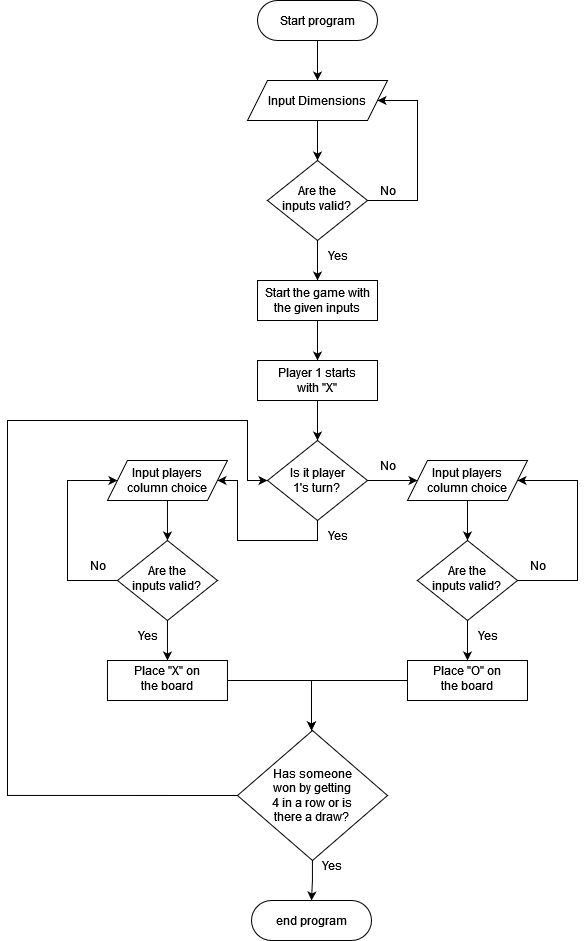

The diagram above was exported from draw.io. Its source (the exported page's mxGraphModel, read from the mxfile embedded in the PNG):
<mxGraphModel dx="934" dy="854" grid="1" gridSize="10" guides="1" tooltips="1" connect="1" arrows="1" fold="1" page="1" pageScale="1" pageWidth="827" pageHeight="1169" math="0" shadow="0">
  <root>
    <mxCell id="WIyWlLk6GJQsqaUBKTNV-0" />
    <mxCell id="WIyWlLk6GJQsqaUBKTNV-1" parent="WIyWlLk6GJQsqaUBKTNV-0" />
    <mxCell id="QI0wURmfD9e4XtVwwjpl-7" value="" style="edgeStyle=orthogonalEdgeStyle;rounded=0;orthogonalLoop=1;jettySize=auto;html=1;" edge="1" parent="WIyWlLk6GJQsqaUBKTNV-1" source="WIyWlLk6GJQsqaUBKTNV-3" target="QI0wURmfD9e4XtVwwjpl-0">
      <mxGeometry relative="1" as="geometry" />
    </mxCell>
    <mxCell id="WIyWlLk6GJQsqaUBKTNV-3" value="Start program" style="rounded=1;whiteSpace=wrap;html=1;fontSize=12;glass=0;strokeWidth=1;shadow=0;arcSize=50;" parent="WIyWlLk6GJQsqaUBKTNV-1" vertex="1">
      <mxGeometry x="360" y="80" width="120" height="40" as="geometry" />
    </mxCell>
    <mxCell id="QI0wURmfD9e4XtVwwjpl-12" value="" style="edgeStyle=orthogonalEdgeStyle;rounded=0;orthogonalLoop=1;jettySize=auto;html=1;entryX=1;entryY=0.5;entryDx=0;entryDy=0;" edge="1" parent="WIyWlLk6GJQsqaUBKTNV-1" source="WIyWlLk6GJQsqaUBKTNV-6" target="QI0wURmfD9e4XtVwwjpl-0">
      <mxGeometry relative="1" as="geometry">
        <mxPoint x="560" y="180" as="targetPoint" />
        <Array as="points">
          <mxPoint x="520" y="280" />
          <mxPoint x="520" y="180" />
        </Array>
      </mxGeometry>
    </mxCell>
    <mxCell id="QI0wURmfD9e4XtVwwjpl-16" value="" style="edgeStyle=orthogonalEdgeStyle;rounded=0;orthogonalLoop=1;jettySize=auto;html=1;" edge="1" parent="WIyWlLk6GJQsqaUBKTNV-1" source="WIyWlLk6GJQsqaUBKTNV-6" target="QI0wURmfD9e4XtVwwjpl-15">
      <mxGeometry relative="1" as="geometry" />
    </mxCell>
    <mxCell id="WIyWlLk6GJQsqaUBKTNV-6" value="&lt;div&gt;Are the&lt;br&gt;&lt;/div&gt;&lt;div&gt;inputs valid?&lt;br&gt;&lt;/div&gt;" style="rhombus;whiteSpace=wrap;html=1;shadow=0;fontFamily=Helvetica;fontSize=12;align=center;strokeWidth=1;spacing=6;spacingTop=-4;" parent="WIyWlLk6GJQsqaUBKTNV-1" vertex="1">
      <mxGeometry x="370" y="240" width="100" height="80" as="geometry" />
    </mxCell>
    <mxCell id="WIyWlLk6GJQsqaUBKTNV-11" value="end program" style="rounded=1;whiteSpace=wrap;html=1;fontSize=12;glass=0;strokeWidth=1;shadow=0;arcSize=50;" parent="WIyWlLk6GJQsqaUBKTNV-1" vertex="1">
      <mxGeometry x="354" y="980" width="120" height="40" as="geometry" />
    </mxCell>
    <mxCell id="QI0wURmfD9e4XtVwwjpl-8" value="" style="edgeStyle=orthogonalEdgeStyle;rounded=0;orthogonalLoop=1;jettySize=auto;html=1;" edge="1" parent="WIyWlLk6GJQsqaUBKTNV-1" source="QI0wURmfD9e4XtVwwjpl-0" target="WIyWlLk6GJQsqaUBKTNV-6">
      <mxGeometry relative="1" as="geometry" />
    </mxCell>
    <mxCell id="QI0wURmfD9e4XtVwwjpl-0" value="Input Dimensions" style="shape=parallelogram;perimeter=parallelogramPerimeter;whiteSpace=wrap;html=1;fixedSize=1;fillColor=default;" vertex="1" parent="WIyWlLk6GJQsqaUBKTNV-1">
      <mxGeometry x="350" y="160" width="140" height="40" as="geometry" />
    </mxCell>
    <mxCell id="QI0wURmfD9e4XtVwwjpl-13" value="&lt;div&gt;No&lt;/div&gt;" style="text;html=1;align=center;verticalAlign=middle;resizable=0;points=[];autosize=1;strokeColor=none;fillColor=none;" vertex="1" parent="WIyWlLk6GJQsqaUBKTNV-1">
      <mxGeometry x="470" y="255" width="40" height="30" as="geometry" />
    </mxCell>
    <mxCell id="QI0wURmfD9e4XtVwwjpl-14" value="Yes" style="text;html=1;align=center;verticalAlign=middle;resizable=0;points=[];autosize=1;strokeColor=none;fillColor=none;" vertex="1" parent="WIyWlLk6GJQsqaUBKTNV-1">
      <mxGeometry x="420" y="320" width="40" height="30" as="geometry" />
    </mxCell>
    <mxCell id="QI0wURmfD9e4XtVwwjpl-18" value="" style="edgeStyle=orthogonalEdgeStyle;rounded=0;orthogonalLoop=1;jettySize=auto;html=1;" edge="1" parent="WIyWlLk6GJQsqaUBKTNV-1" source="QI0wURmfD9e4XtVwwjpl-15" target="QI0wURmfD9e4XtVwwjpl-17">
      <mxGeometry relative="1" as="geometry" />
    </mxCell>
    <mxCell id="QI0wURmfD9e4XtVwwjpl-15" value="&lt;div&gt;Start the game with&lt;/div&gt;&lt;div&gt;the given inputs&lt;br&gt;&lt;/div&gt;" style="rounded=0;whiteSpace=wrap;html=1;fillColor=default;" vertex="1" parent="WIyWlLk6GJQsqaUBKTNV-1">
      <mxGeometry x="360" y="360" width="120" height="40" as="geometry" />
    </mxCell>
    <mxCell id="QI0wURmfD9e4XtVwwjpl-20" value="" style="edgeStyle=orthogonalEdgeStyle;rounded=0;orthogonalLoop=1;jettySize=auto;html=1;" edge="1" parent="WIyWlLk6GJQsqaUBKTNV-1" source="QI0wURmfD9e4XtVwwjpl-17" target="QI0wURmfD9e4XtVwwjpl-19">
      <mxGeometry relative="1" as="geometry" />
    </mxCell>
    <mxCell id="QI0wURmfD9e4XtVwwjpl-17" value="&lt;div&gt;Player 1 starts&lt;/div&gt;&lt;div&gt;with &quot;X&quot;&lt;br&gt;&lt;/div&gt;" style="rounded=0;whiteSpace=wrap;html=1;fillColor=default;" vertex="1" parent="WIyWlLk6GJQsqaUBKTNV-1">
      <mxGeometry x="360" y="440" width="120" height="40" as="geometry" />
    </mxCell>
    <mxCell id="QI0wURmfD9e4XtVwwjpl-22" value="" style="edgeStyle=orthogonalEdgeStyle;rounded=0;orthogonalLoop=1;jettySize=auto;html=1;" edge="1" parent="WIyWlLk6GJQsqaUBKTNV-1" source="QI0wURmfD9e4XtVwwjpl-19" target="QI0wURmfD9e4XtVwwjpl-21">
      <mxGeometry relative="1" as="geometry" />
    </mxCell>
    <mxCell id="QI0wURmfD9e4XtVwwjpl-38" value="" style="edgeStyle=orthogonalEdgeStyle;rounded=0;orthogonalLoop=1;jettySize=auto;html=1;exitX=0.5;exitY=1;exitDx=0;exitDy=0;" edge="1" parent="WIyWlLk6GJQsqaUBKTNV-1" source="QI0wURmfD9e4XtVwwjpl-19" target="QI0wURmfD9e4XtVwwjpl-32">
      <mxGeometry relative="1" as="geometry">
        <Array as="points">
          <mxPoint x="420" y="620" />
          <mxPoint x="340" y="620" />
          <mxPoint x="340" y="560" />
        </Array>
      </mxGeometry>
    </mxCell>
    <mxCell id="QI0wURmfD9e4XtVwwjpl-19" value="&lt;div&gt;Is it player&lt;/div&gt;&lt;div&gt;1's turn?&lt;br&gt;&lt;/div&gt;" style="rhombus;whiteSpace=wrap;html=1;fillColor=default;" vertex="1" parent="WIyWlLk6GJQsqaUBKTNV-1">
      <mxGeometry x="370" y="520" width="100" height="80" as="geometry" />
    </mxCell>
    <mxCell id="QI0wURmfD9e4XtVwwjpl-24" value="" style="edgeStyle=orthogonalEdgeStyle;rounded=0;orthogonalLoop=1;jettySize=auto;html=1;" edge="1" parent="WIyWlLk6GJQsqaUBKTNV-1" source="QI0wURmfD9e4XtVwwjpl-21" target="QI0wURmfD9e4XtVwwjpl-23">
      <mxGeometry relative="1" as="geometry" />
    </mxCell>
    <mxCell id="QI0wURmfD9e4XtVwwjpl-21" value="&lt;div&gt;Input players &lt;br&gt;&lt;/div&gt;&lt;div&gt;column choice&lt;/div&gt;" style="shape=parallelogram;perimeter=parallelogramPerimeter;whiteSpace=wrap;html=1;fixedSize=1;fillColor=default;" vertex="1" parent="WIyWlLk6GJQsqaUBKTNV-1">
      <mxGeometry x="510" y="540" width="120" height="40" as="geometry" />
    </mxCell>
    <mxCell id="QI0wURmfD9e4XtVwwjpl-27" value="" style="edgeStyle=orthogonalEdgeStyle;rounded=0;orthogonalLoop=1;jettySize=auto;html=1;" edge="1" parent="WIyWlLk6GJQsqaUBKTNV-1" source="QI0wURmfD9e4XtVwwjpl-23" target="QI0wURmfD9e4XtVwwjpl-21">
      <mxGeometry relative="1" as="geometry">
        <mxPoint x="690" y="560" as="targetPoint" />
        <Array as="points">
          <mxPoint x="680" y="660" />
          <mxPoint x="680" y="560" />
        </Array>
      </mxGeometry>
    </mxCell>
    <mxCell id="QI0wURmfD9e4XtVwwjpl-30" value="" style="edgeStyle=orthogonalEdgeStyle;rounded=0;orthogonalLoop=1;jettySize=auto;html=1;" edge="1" parent="WIyWlLk6GJQsqaUBKTNV-1" source="QI0wURmfD9e4XtVwwjpl-23" target="QI0wURmfD9e4XtVwwjpl-29">
      <mxGeometry relative="1" as="geometry" />
    </mxCell>
    <mxCell id="QI0wURmfD9e4XtVwwjpl-23" value="&lt;div&gt;Are the&lt;br&gt;&lt;/div&gt;&lt;div&gt;inputs valid?&lt;br&gt;&lt;/div&gt;" style="rhombus;whiteSpace=wrap;html=1;shadow=0;fontFamily=Helvetica;fontSize=12;align=center;strokeWidth=1;spacing=6;spacingTop=-4;" vertex="1" parent="WIyWlLk6GJQsqaUBKTNV-1">
      <mxGeometry x="520" y="620" width="100" height="80" as="geometry" />
    </mxCell>
    <mxCell id="QI0wURmfD9e4XtVwwjpl-25" value="No" style="text;html=1;align=center;verticalAlign=middle;resizable=0;points=[];autosize=1;strokeColor=none;fillColor=none;" vertex="1" parent="WIyWlLk6GJQsqaUBKTNV-1">
      <mxGeometry x="470" y="530" width="40" height="30" as="geometry" />
    </mxCell>
    <mxCell id="QI0wURmfD9e4XtVwwjpl-28" value="No" style="text;html=1;align=center;verticalAlign=middle;resizable=0;points=[];autosize=1;strokeColor=none;fillColor=none;" vertex="1" parent="WIyWlLk6GJQsqaUBKTNV-1">
      <mxGeometry x="620" y="630" width="40" height="30" as="geometry" />
    </mxCell>
    <mxCell id="QI0wURmfD9e4XtVwwjpl-43" value="" style="edgeStyle=orthogonalEdgeStyle;rounded=0;orthogonalLoop=1;jettySize=auto;html=1;" edge="1" parent="WIyWlLk6GJQsqaUBKTNV-1" source="QI0wURmfD9e4XtVwwjpl-29">
      <mxGeometry relative="1" as="geometry">
        <mxPoint x="414" y="810" as="targetPoint" />
      </mxGeometry>
    </mxCell>
    <mxCell id="QI0wURmfD9e4XtVwwjpl-29" value="&lt;div&gt;Place &quot;O&quot; on&lt;/div&gt;&lt;div&gt;the board&lt;br&gt;&lt;/div&gt;" style="whiteSpace=wrap;html=1;shadow=0;strokeWidth=1;spacing=6;spacingTop=-4;" vertex="1" parent="WIyWlLk6GJQsqaUBKTNV-1">
      <mxGeometry x="510" y="740" width="120" height="40" as="geometry" />
    </mxCell>
    <mxCell id="QI0wURmfD9e4XtVwwjpl-31" value="" style="edgeStyle=orthogonalEdgeStyle;rounded=0;orthogonalLoop=1;jettySize=auto;html=1;" edge="1" parent="WIyWlLk6GJQsqaUBKTNV-1" source="QI0wURmfD9e4XtVwwjpl-32" target="QI0wURmfD9e4XtVwwjpl-35">
      <mxGeometry relative="1" as="geometry" />
    </mxCell>
    <mxCell id="QI0wURmfD9e4XtVwwjpl-32" value="&lt;div&gt;Input players &lt;br&gt;&lt;/div&gt;&lt;div&gt;column choice&lt;/div&gt;" style="shape=parallelogram;perimeter=parallelogramPerimeter;whiteSpace=wrap;html=1;fixedSize=1;fillColor=default;" vertex="1" parent="WIyWlLk6GJQsqaUBKTNV-1">
      <mxGeometry x="209.96" y="540" width="120" height="40" as="geometry" />
    </mxCell>
    <mxCell id="QI0wURmfD9e4XtVwwjpl-33" value="" style="edgeStyle=orthogonalEdgeStyle;rounded=0;orthogonalLoop=1;jettySize=auto;html=1;" edge="1" parent="WIyWlLk6GJQsqaUBKTNV-1" source="QI0wURmfD9e4XtVwwjpl-35" target="QI0wURmfD9e4XtVwwjpl-32">
      <mxGeometry relative="1" as="geometry">
        <mxPoint x="389.96" y="560" as="targetPoint" />
        <Array as="points">
          <mxPoint x="169.96" y="660" />
          <mxPoint x="169.96" y="560" />
        </Array>
      </mxGeometry>
    </mxCell>
    <mxCell id="QI0wURmfD9e4XtVwwjpl-34" value="" style="edgeStyle=orthogonalEdgeStyle;rounded=0;orthogonalLoop=1;jettySize=auto;html=1;" edge="1" parent="WIyWlLk6GJQsqaUBKTNV-1" source="QI0wURmfD9e4XtVwwjpl-35" target="QI0wURmfD9e4XtVwwjpl-37">
      <mxGeometry relative="1" as="geometry" />
    </mxCell>
    <mxCell id="QI0wURmfD9e4XtVwwjpl-35" value="&lt;div&gt;Are the&lt;br&gt;&lt;/div&gt;&lt;div&gt;inputs valid?&lt;br&gt;&lt;/div&gt;" style="rhombus;whiteSpace=wrap;html=1;shadow=0;fontFamily=Helvetica;fontSize=12;align=center;strokeWidth=1;spacing=6;spacingTop=-4;" vertex="1" parent="WIyWlLk6GJQsqaUBKTNV-1">
      <mxGeometry x="219.96" y="620" width="100" height="80" as="geometry" />
    </mxCell>
    <mxCell id="QI0wURmfD9e4XtVwwjpl-36" value="No" style="text;html=1;align=center;verticalAlign=middle;resizable=0;points=[];autosize=1;strokeColor=none;fillColor=none;" vertex="1" parent="WIyWlLk6GJQsqaUBKTNV-1">
      <mxGeometry x="179.96" y="630" width="40" height="30" as="geometry" />
    </mxCell>
    <mxCell id="QI0wURmfD9e4XtVwwjpl-45" value="" style="edgeStyle=orthogonalEdgeStyle;rounded=0;orthogonalLoop=1;jettySize=auto;html=1;" edge="1" parent="WIyWlLk6GJQsqaUBKTNV-1" source="QI0wURmfD9e4XtVwwjpl-37">
      <mxGeometry relative="1" as="geometry">
        <mxPoint x="414" y="810" as="targetPoint" />
      </mxGeometry>
    </mxCell>
    <mxCell id="QI0wURmfD9e4XtVwwjpl-37" value="&lt;div&gt;Place &quot;X&quot; on&lt;/div&gt;&lt;div&gt;the board&lt;br&gt;&lt;/div&gt;" style="whiteSpace=wrap;html=1;shadow=0;strokeWidth=1;spacing=6;spacingTop=-4;" vertex="1" parent="WIyWlLk6GJQsqaUBKTNV-1">
      <mxGeometry x="209.96" y="740" width="120" height="40" as="geometry" />
    </mxCell>
    <mxCell id="QI0wURmfD9e4XtVwwjpl-39" value="Yes" style="text;html=1;align=center;verticalAlign=middle;resizable=0;points=[];autosize=1;strokeColor=none;fillColor=none;" vertex="1" parent="WIyWlLk6GJQsqaUBKTNV-1">
      <mxGeometry x="420" y="600" width="40" height="30" as="geometry" />
    </mxCell>
    <mxCell id="QI0wURmfD9e4XtVwwjpl-40" value="Yes" style="text;html=1;align=center;verticalAlign=middle;resizable=0;points=[];autosize=1;strokeColor=none;fillColor=none;" vertex="1" parent="WIyWlLk6GJQsqaUBKTNV-1">
      <mxGeometry x="230" y="700" width="40" height="30" as="geometry" />
    </mxCell>
    <mxCell id="QI0wURmfD9e4XtVwwjpl-41" value="Yes" style="text;html=1;align=center;verticalAlign=middle;resizable=0;points=[];autosize=1;strokeColor=none;fillColor=none;" vertex="1" parent="WIyWlLk6GJQsqaUBKTNV-1">
      <mxGeometry x="570" y="700" width="40" height="30" as="geometry" />
    </mxCell>
    <mxCell id="QI0wURmfD9e4XtVwwjpl-47" value="" style="edgeStyle=orthogonalEdgeStyle;rounded=0;orthogonalLoop=1;jettySize=auto;html=1;" edge="1" parent="WIyWlLk6GJQsqaUBKTNV-1" source="QI0wURmfD9e4XtVwwjpl-46" target="WIyWlLk6GJQsqaUBKTNV-11">
      <mxGeometry relative="1" as="geometry" />
    </mxCell>
    <mxCell id="QI0wURmfD9e4XtVwwjpl-49" value="" style="edgeStyle=orthogonalEdgeStyle;rounded=0;orthogonalLoop=1;jettySize=auto;html=1;exitX=0;exitY=0.5;exitDx=0;exitDy=0;entryX=0;entryY=0.5;entryDx=0;entryDy=0;" edge="1" parent="WIyWlLk6GJQsqaUBKTNV-1" source="QI0wURmfD9e4XtVwwjpl-46" target="QI0wURmfD9e4XtVwwjpl-19">
      <mxGeometry relative="1" as="geometry">
        <mxPoint x="420" y="500" as="targetPoint" />
        <Array as="points">
          <mxPoint x="110" y="875" />
          <mxPoint x="110" y="500" />
          <mxPoint x="350" y="500" />
          <mxPoint x="350" y="560" />
        </Array>
      </mxGeometry>
    </mxCell>
    <mxCell id="QI0wURmfD9e4XtVwwjpl-46" value="&lt;div&gt;Has someone&lt;/div&gt;&lt;div&gt;won by getting&lt;/div&gt;&lt;div&gt;4 in a row or is&lt;/div&gt;&lt;div&gt;there a draw?&lt;br&gt; &lt;/div&gt;" style="rhombus;whiteSpace=wrap;html=1;fillColor=default;" vertex="1" parent="WIyWlLk6GJQsqaUBKTNV-1">
      <mxGeometry x="340" y="810" width="150" height="130" as="geometry" />
    </mxCell>
    <mxCell id="QI0wURmfD9e4XtVwwjpl-50" value="Yes" style="text;html=1;align=center;verticalAlign=middle;resizable=0;points=[];autosize=1;strokeColor=none;fillColor=none;" vertex="1" parent="WIyWlLk6GJQsqaUBKTNV-1">
      <mxGeometry x="414" y="930" width="40" height="30" as="geometry" />
    </mxCell>
  </root>
</mxGraphModel>